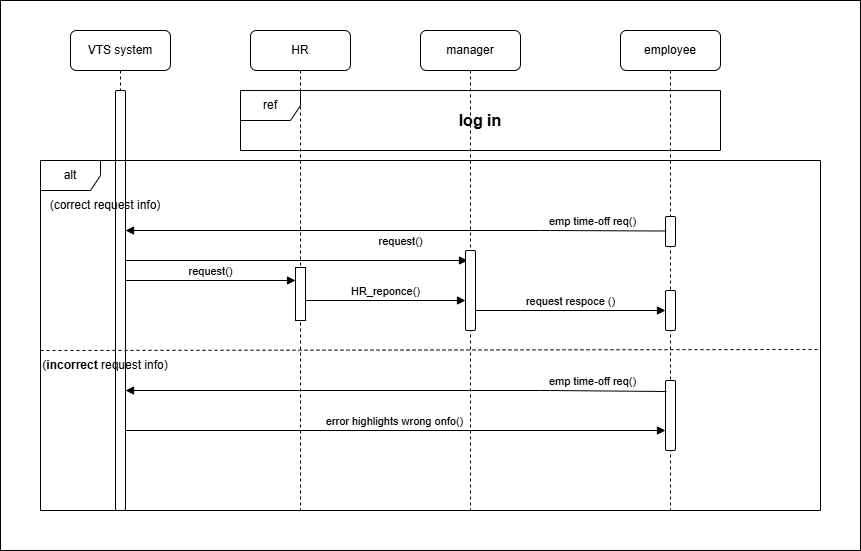

The diagram above was exported from draw.io. Its source (the exported page's mxGraphModel, read from the mxfile embedded in the PNG):
<mxGraphModel dx="2062" dy="671" grid="1" gridSize="10" guides="1" tooltips="1" connect="1" arrows="1" fold="1" page="1" pageScale="1" pageWidth="850" pageHeight="1100" background="none" math="0" shadow="0" adaptiveColors="none">
  <root>
    <mxCell id="0" />
    <mxCell id="J-xxqDo0MqO-jpUR-XiY-5" parent="0" style="locked=0;" value="Untitled Layer" />
    <mxCell id="J-xxqDo0MqO-jpUR-XiY-6" parent="J-xxqDo0MqO-jpUR-XiY-5" style="rounded=0;whiteSpace=wrap;html=1;" value="" vertex="1">
      <mxGeometry height="550" width="860" x="-140" y="10" as="geometry" />
    </mxCell>
    <mxCell id="0gTSTclMUb5md5BrAF1--6" edge="1" parent="J-xxqDo0MqO-jpUR-XiY-5" style="html=1;verticalAlign=bottom;endArrow=block;curved=0;rounded=0;" target="0gTSTclMUb5md5BrAF1--5" value="request()">
      <mxGeometry relative="1" width="80" as="geometry">
        <mxPoint x="-15" y="290" as="sourcePoint" />
        <mxPoint x="150" y="290" as="targetPoint" />
      </mxGeometry>
    </mxCell>
    <mxCell id="0gTSTclMUb5md5BrAF1--7" edge="1" parent="J-xxqDo0MqO-jpUR-XiY-5" source="0gTSTclMUb5md5BrAF1--5" style="html=1;verticalAlign=bottom;endArrow=block;curved=0;rounded=0;" value="HR_reponce()">
      <mxGeometry relative="1" width="80" as="geometry">
        <mxPoint x="245" y="310" as="sourcePoint" />
        <mxPoint x="325" y="310" as="targetPoint" />
      </mxGeometry>
    </mxCell>
    <mxCell id="1" parent="0" style="locked=0;" />
    <mxCell id="KKe9-kD5GiG22Fwk5txP-10" parent="1" style="shape=umlLifeline;perimeter=lifelinePerimeter;whiteSpace=wrap;html=1;container=1;dropTarget=0;collapsible=0;recursiveResize=0;outlineConnect=0;portConstraint=eastwest;newEdgeStyle={&quot;curved&quot;:0,&quot;rounded&quot;:0};size=40;labelBackgroundColor=none;rounded=1;" value="manager" vertex="1">
      <mxGeometry height="480" width="100" x="280" y="40" as="geometry" />
    </mxCell>
    <mxCell id="KKe9-kD5GiG22Fwk5txP-11" parent="1" style="shape=umlLifeline;perimeter=lifelinePerimeter;whiteSpace=wrap;html=1;container=1;dropTarget=0;collapsible=0;recursiveResize=0;outlineConnect=0;portConstraint=eastwest;newEdgeStyle={&quot;curved&quot;:0,&quot;rounded&quot;:0};labelBackgroundColor=none;rounded=1;" value="employee" vertex="1">
      <mxGeometry height="480" width="100" x="480" y="40" as="geometry" />
    </mxCell>
    <mxCell id="KKe9-kD5GiG22Fwk5txP-15" parent="KKe9-kD5GiG22Fwk5txP-11" style="html=1;points=[[0,0,0,0,5],[0,1,0,0,-5],[1,0,0,0,5],[1,1,0,0,-5]];perimeter=orthogonalPerimeter;outlineConnect=0;targetShapes=umlLifeline;portConstraint=eastwest;newEdgeStyle={&quot;curved&quot;:0,&quot;rounded&quot;:0};labelBackgroundColor=none;rounded=1;" value="" vertex="1">
      <mxGeometry height="30" width="10" x="45" y="186" as="geometry" />
    </mxCell>
    <mxCell id="KKe9-kD5GiG22Fwk5txP-39" parent="KKe9-kD5GiG22Fwk5txP-11" style="html=1;points=[[0,0,0,0,5],[0,1,0,0,-5],[1,0,0,0,5],[1,1,0,0,-5]];perimeter=orthogonalPerimeter;outlineConnect=0;targetShapes=umlLifeline;portConstraint=eastwest;newEdgeStyle={&quot;curved&quot;:0,&quot;rounded&quot;:0};labelBackgroundColor=none;rounded=1;" value="" vertex="1">
      <mxGeometry height="70" width="10" x="45" y="350" as="geometry" />
    </mxCell>
    <mxCell id="KKe9-kD5GiG22Fwk5txP-12" parent="1" style="shape=umlLifeline;perimeter=lifelinePerimeter;whiteSpace=wrap;html=1;container=1;dropTarget=0;collapsible=0;recursiveResize=0;outlineConnect=0;portConstraint=eastwest;newEdgeStyle={&quot;curved&quot;:0,&quot;rounded&quot;:0};labelBackgroundColor=none;rounded=1;" value="VTS system" vertex="1">
      <mxGeometry height="480" width="100" x="-70" y="40" as="geometry" />
    </mxCell>
    <mxCell id="KKe9-kD5GiG22Fwk5txP-16" parent="KKe9-kD5GiG22Fwk5txP-12" style="html=1;points=[[0,0,0,0,5],[0,1,0,0,-5],[1,0,0,0,5],[1,1,0,0,-5]];perimeter=orthogonalPerimeter;outlineConnect=0;targetShapes=umlLifeline;portConstraint=eastwest;newEdgeStyle={&quot;curved&quot;:0,&quot;rounded&quot;:0};labelBackgroundColor=none;rounded=1;" value="" vertex="1">
      <mxGeometry height="420" width="10" x="45" y="60" as="geometry" />
    </mxCell>
    <mxCell id="KKe9-kD5GiG22Fwk5txP-13" parent="1" style="shape=umlFrame;whiteSpace=wrap;html=1;pointerEvents=0;labelBackgroundColor=none;rounded=1;" value="ref" vertex="1">
      <mxGeometry height="60" width="480" x="100" y="100" as="geometry" />
    </mxCell>
    <mxCell id="KKe9-kD5GiG22Fwk5txP-14" parent="1" style="text;html=1;whiteSpace=wrap;strokeColor=none;fillColor=none;align=center;verticalAlign=middle;rounded=1;labelBackgroundColor=none;" value="&lt;b&gt;&lt;font style=&quot;font-size: 16px;&quot;&gt;log in&lt;/font&gt;&lt;/b&gt;" vertex="1">
      <mxGeometry height="30" width="60" x="310" y="115" as="geometry" />
    </mxCell>
    <mxCell id="KKe9-kD5GiG22Fwk5txP-18" edge="1" parent="1" style="html=1;verticalAlign=bottom;endArrow=block;curved=0;rounded=1;labelBackgroundColor=none;fontColor=default;" value="request()">
      <mxGeometry relative="1" width="80" x="0.6082" y="10" as="geometry">
        <mxPoint as="offset" />
        <mxPoint x="-15" y="270" as="sourcePoint" />
        <mxPoint x="327" y="270" as="targetPoint" />
      </mxGeometry>
    </mxCell>
    <mxCell id="KKe9-kD5GiG22Fwk5txP-19" parent="1" style="shape=umlFrame;whiteSpace=wrap;html=1;pointerEvents=0;labelBackgroundColor=none;rounded=1;" value="alt" vertex="1">
      <mxGeometry height="350" width="780" x="-100" y="170" as="geometry" />
    </mxCell>
    <mxCell id="KKe9-kD5GiG22Fwk5txP-22" edge="1" parent="1" source="KKe9-kD5GiG22Fwk5txP-16" style="html=1;verticalAlign=bottom;endArrow=block;curved=0;rounded=1;strokeWidth=1;labelBackgroundColor=none;fontColor=default;" value="error highlights wrong onfo()">
      <mxGeometry relative="1" width="80" x="-0.0051" as="geometry">
        <mxPoint as="offset" />
        <mxPoint x="133.99666666666675" y="440" as="sourcePoint" />
        <mxPoint x="525" y="440" as="targetPoint" />
      </mxGeometry>
    </mxCell>
    <mxCell id="KKe9-kD5GiG22Fwk5txP-23" parent="1" style="text;html=1;whiteSpace=wrap;strokeColor=none;fillColor=none;align=center;verticalAlign=middle;rounded=1;labelBackgroundColor=none;" value="(correct request info)" vertex="1">
      <mxGeometry height="30" width="130" x="-100" y="200" as="geometry" />
    </mxCell>
    <mxCell id="KKe9-kD5GiG22Fwk5txP-24" parent="1" style="html=1;points=[[0,0,0,0,5],[0,1,0,0,-5],[1,0,0,0,5],[1,1,0,0,-5]];perimeter=orthogonalPerimeter;outlineConnect=0;targetShapes=umlLifeline;portConstraint=eastwest;newEdgeStyle={&quot;curved&quot;:0,&quot;rounded&quot;:0};labelBackgroundColor=none;rounded=1;" value="" vertex="1">
      <mxGeometry height="80" width="10" x="325" y="260" as="geometry" />
    </mxCell>
    <mxCell id="KKe9-kD5GiG22Fwk5txP-25" edge="1" parent="1" source="KKe9-kD5GiG22Fwk5txP-15" style="html=1;verticalAlign=bottom;endArrow=block;curved=0;rounded=1;exitX=0.067;exitY=0.484;exitDx=0;exitDy=0;exitPerimeter=0;labelBackgroundColor=none;fontColor=default;" target="KKe9-kD5GiG22Fwk5txP-16" value="emp time-off req()">
      <mxGeometry relative="1" width="80" x="-0.7272" as="geometry">
        <mxPoint as="offset" />
        <Array as="points">
          <mxPoint x="410" y="240" />
        </Array>
        <mxPoint x="520" y="240" as="sourcePoint" />
        <mxPoint x="134.16666666666674" y="240" as="targetPoint" />
      </mxGeometry>
    </mxCell>
    <mxCell id="KKe9-kD5GiG22Fwk5txP-34" parent="1" style="html=1;points=[[0,0,0,0,5],[0,1,0,0,-5],[1,0,0,0,5],[1,1,0,0,-5]];perimeter=orthogonalPerimeter;outlineConnect=0;targetShapes=umlLifeline;portConstraint=eastwest;newEdgeStyle={&quot;curved&quot;:0,&quot;rounded&quot;:0};labelBackgroundColor=none;rounded=1;" value="" vertex="1">
      <mxGeometry height="40" width="10" x="525" y="300" as="geometry" />
    </mxCell>
    <mxCell id="KKe9-kD5GiG22Fwk5txP-35" edge="1" parent="1" style="html=1;verticalAlign=bottom;endArrow=block;curved=0;rounded=1;labelBackgroundColor=none;fontColor=default;" target="KKe9-kD5GiG22Fwk5txP-34" value="request respoce ()">
      <mxGeometry relative="1" width="80" as="geometry">
        <mxPoint x="335" y="320" as="sourcePoint" />
        <mxPoint x="415" y="320" as="targetPoint" />
      </mxGeometry>
    </mxCell>
    <mxCell id="KKe9-kD5GiG22Fwk5txP-36" edge="1" parent="1" source="KKe9-kD5GiG22Fwk5txP-37" style="endArrow=none;dashed=1;html=1;rounded=1;exitX=0;exitY=0;exitDx=0;exitDy=0;labelBackgroundColor=none;fontColor=default;" value="">
      <mxGeometry height="50" relative="1" width="50" as="geometry">
        <mxPoint x="41.43999999999983" y="357.60000000000014" as="sourcePoint" />
        <mxPoint x="680" y="359" as="targetPoint" />
      </mxGeometry>
    </mxCell>
    <mxCell id="KKe9-kD5GiG22Fwk5txP-37" parent="1" style="text;html=1;whiteSpace=wrap;strokeColor=none;fillColor=none;align=center;verticalAlign=middle;rounded=1;labelBackgroundColor=none;" value="(&lt;b&gt;incorrect&lt;/b&gt; request info)" vertex="1">
      <mxGeometry height="30" width="130" x="-100" y="360" as="geometry" />
    </mxCell>
    <mxCell id="KKe9-kD5GiG22Fwk5txP-38" edge="1" parent="1" style="html=1;verticalAlign=bottom;endArrow=block;curved=0;rounded=1;exitX=0.067;exitY=0.484;exitDx=0;exitDy=0;exitPerimeter=0;labelBackgroundColor=none;fontColor=default;" target="KKe9-kD5GiG22Fwk5txP-16" value="emp time-off req()">
      <mxGeometry relative="1" width="80" x="-0.7272" as="geometry">
        <mxPoint as="offset" />
        <Array as="points">
          <mxPoint x="409.9199999999999" y="400" />
        </Array>
        <mxPoint x="525.9199999999998" y="401" as="sourcePoint" />
        <mxPoint x="134.0866666666667" y="400" as="targetPoint" />
      </mxGeometry>
    </mxCell>
    <mxCell id="0gTSTclMUb5md5BrAF1--1" parent="1" style="shape=umlLifeline;perimeter=lifelinePerimeter;whiteSpace=wrap;html=1;container=1;dropTarget=0;collapsible=0;recursiveResize=0;outlineConnect=0;portConstraint=eastwest;newEdgeStyle={&quot;curved&quot;:0,&quot;rounded&quot;:0};size=40;labelBackgroundColor=none;rounded=1;" value="HR" vertex="1">
      <mxGeometry height="480" width="100" x="110" y="40" as="geometry" />
    </mxCell>
    <mxCell id="0gTSTclMUb5md5BrAF1--5" parent="0gTSTclMUb5md5BrAF1--1" style="html=1;points=[[0,0,0,0,5],[0,1,0,0,-5],[1,0,0,0,5],[1,1,0,0,-5]];perimeter=orthogonalPerimeter;outlineConnect=0;targetShapes=umlLifeline;portConstraint=eastwest;newEdgeStyle={&quot;curved&quot;:0,&quot;rounded&quot;:0};" value="" vertex="1">
      <mxGeometry height="53" width="10" x="45" y="237" as="geometry" />
    </mxCell>
  </root>
</mxGraphModel>